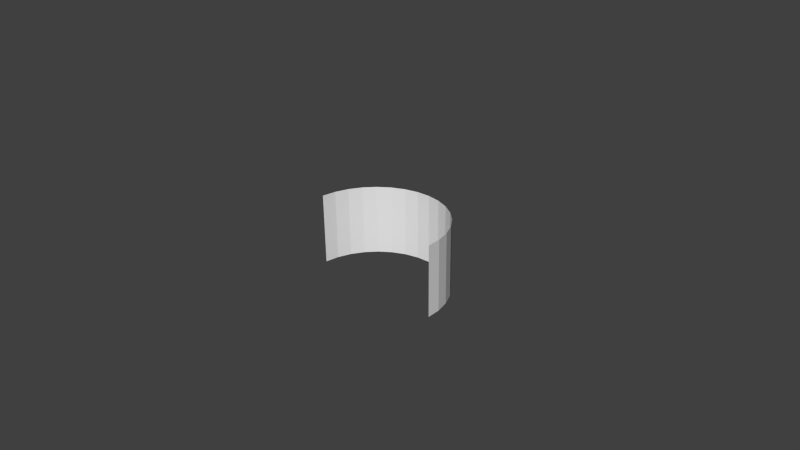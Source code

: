 # Source: Backdrop.blend  (saved by Blender 2.76.0; exported with 4.5.12 LTS)
import bpy
from mathutils import Matrix  # noqa: F401  (used for matrix-valued properties, if any)

bpy.ops.wm.read_factory_settings(use_empty=True)
scene = bpy.context.scene
scene.name = 'Scene'

# ---- collections
col_collection_1 = bpy.data.collections.new('Collection 1'); scene.collection.children.link(col_collection_1)

# ---- world
world_world = bpy.data.worlds.new('World'); scene.world = world_world
world_world.color = (0.05088, 0.05088, 0.05088)
world_world.use_sun_shadow = False
world_world.sun_shadow_jitter_overblur = 0.0
world_world.cycles.sampling_method = 'MANUAL'
world_world.cycles.sample_map_resolution = 256

# ---- cameras
cam_camera = bpy.data.cameras.new('Camera')
cam_camera.clip_end = 100.0
cam_camera.lens = 35.0
cam_camera.sensor_width = 32.0
cam_camera.sensor_height = 18.0
cam_camera.ortho_scale = 7.314
cam_camera.dof.focus_distance = 0.0
cam_camera.dof.aperture_fstop = 128.0

# ---- meshes
me_cylinder = bpy.data.meshes.new('Cylinder')
me_cylinder.from_pydata([(0.0, 1.0, -0.5), (0.0, 1.0, 0.5), (0.1951, 0.9808, -0.5), (0.1951, 0.9808, 0.5), (0.3827, 0.9239, -0.5), (0.3827, 0.9239, 0.5), (0.5556, 0.8315, -0.5), (0.5556, 0.8315, 0.5), (0.7071, 0.7071, -0.5), (0.7071, 0.7071, 0.5), (0.8315, 0.5556, -0.5), (0.8315, 0.5556, 0.5), (0.9239, 0.3827, -0.5), (0.9239, 0.3827, 0.5), (0.9808, 0.1951, -0.5), (0.9808, 0.1951, 0.5), (1.0, 5.96e-08, -0.5), (1.0, 5.96e-08, 0.5), (-1.0, 9.537e-07, -0.5), (-1.0, 9.537e-07, 0.5), (-0.9808, 0.1951, -0.5), (-0.9808, 0.1951, 0.5), (-0.9239, 0.3827, -0.5), (-0.9239, 0.3827, 0.5), (-0.8315, 0.5556, -0.5), (-0.8315, 0.5556, 0.5), (-0.7071, 0.7071, -0.5), (-0.7071, 0.7071, 0.5), (-0.5556, 0.8315, -0.5), (-0.5556, 0.8315, 0.5), (-0.3827, 0.9239, -0.5), (-0.3827, 0.9239, 0.5), (-0.1951, 0.9808, -0.5), (-0.1951, 0.9808, 0.5)], [], [(0, 2, 3, 1), (2, 4, 5, 3), (4, 6, 7, 5), (6, 8, 9, 7), (8, 10, 11, 9), (10, 12, 13, 11), (12, 14, 15, 13), (14, 16, 17, 15), (18, 20, 21, 19), (20, 22, 23, 21), (22, 24, 25, 23), (24, 26, 27, 25), (26, 28, 29, 27), (28, 30, 31, 29), (30, 32, 33, 31), (32, 0, 1, 33)])
_uv = me_cylinder.uv_layers.new(name='UVMap')
_uv.uv.foreach_set('vector', [0.5, 5.661e-05, 0.5625, 5.658e-05, 0.5625, 1.002, 0.5, 1.002, 0.5625, 5.658e-05, 0.625, 5.658e-05, 0.625, 1.002, 0.5625, 1.002, 0.625, 5.658e-05, 0.6875, 5.655e-05, 0.6875, 1.002, 0.625, 1.002, 0.6875, 5.655e-05, 0.75, 5.652e-05, 0.75, 1.002, 0.6875, 1.002, 0.75, 5.652e-05, 0.8125, 5.649e-05, 0.8125, 1.002, 0.75, 1.002, 0.8125, 5.649e-05, 0.875, 5.649e-05, 0.875, 1.002, 0.8125, 1.002, 0.875, 5.649e-05, 0.9375, 5.646e-05, 0.9375, 1.002, 0.875, 1.002, 0.9375, 5.646e-05, 0.9999, 5.646e-05, 0.9999, 1.002, 0.9375, 1.002, 5.646e-05, 5.696e-05, 0.06255, 5.69e-05, 0.06255, 1.002, 5.682e-05, 1.002, 0.06255, 5.69e-05, 0.125, 5.685e-05, 0.125, 1.002, 0.06255, 1.002, 0.125, 5.685e-05, 0.1875, 5.679e-05, 0.1875, 1.002, 0.125, 1.002, 0.1875, 5.679e-05, 0.25, 5.673e-05, 0.25, 1.002, 0.1875, 1.002, 0.25, 5.673e-05, 0.3125, 5.67e-05, 0.3125, 1.002, 0.25, 1.002, 0.3125, 5.67e-05, 0.375, 5.667e-05, 0.375, 1.002, 0.3125, 1.002, 0.375, 5.667e-05, 0.4375, 5.667e-05, 0.4375, 1.002, 0.375, 1.002, 0.4375, 5.667e-05, 0.5, 5.661e-05, 0.5, 1.002, 0.4375, 1.002])
me_cylinder.use_remesh_preserve_volume = False
me_cylinder.use_remesh_preserve_attributes = False
me_cylinder.use_mirror_vertex_groups = False
me_cylinder.update()

# ---- objects
ob_cylinder = bpy.data.objects.new('Cylinder', me_cylinder)
ob_camera = bpy.data.objects.new('Camera', cam_camera)

# ---- transforms, parenting, visibility, modifiers, constraints
ob_cylinder.location = (0.0, 0.0, 0.0)
ob_cylinder.lineart.crease_threshold = 0.0
ob_camera.location = (7.481, -6.508, 5.344)
ob_camera.rotation_euler = (1.109, 0.01082, 0.8149)
ob_camera.lock_rotations_4d = False
ob_camera.empty_display_type = 'ARROWS'
ob_camera.color = (0.0, 0.0, 0.0, 0.0)
ob_camera.display_type = 'WIRE'
ob_camera.lineart.crease_threshold = 0.0

# ---- collection membership
col_collection_1.objects.link(ob_cylinder)
col_collection_1.objects.link(ob_camera)

# ---- scene / render settings (as saved in the file)
scene.camera = ob_camera
scene.frame_start = 1; scene.frame_end = 250; scene.frame_set(1)
scene.render.engine = 'BLENDER_EEVEE_NEXT'
scene.render.resolution_percentage = 50
scene.render.dither_intensity = 0.0
scene.cycles.use_denoising = False
scene.cycles.samples = 10
scene.cycles.sampling_pattern = 'TABULATED_SOBOL'
scene.cycles.light_sampling_threshold = 0.0
scene.cycles.use_adaptive_sampling = False
scene.cycles.use_light_tree = False
scene.cycles.blur_glossy = 0.0
scene.cycles.pixel_filter_type = 'GAUSSIAN'
scene.cycles.sample_clamp_indirect = 0.0
scene.view_settings.view_transform = 'Standard'
bpy.context.view_layer.update()

# ---- added for rendering (the .blend has no usable light): sun
light_auto_sun = bpy.data.lights.new('AutoSun', 'SUN')
light_auto_sun.energy = 3.0
light_auto_sun.angle = 0.0523599
ob_auto_sun = bpy.data.objects.new('AutoSun', light_auto_sun)
scene.collection.objects.link(ob_auto_sun)
ob_auto_sun.rotation_euler = (0.872665, 0.174533, 0.523599)
bpy.context.view_layer.update()
